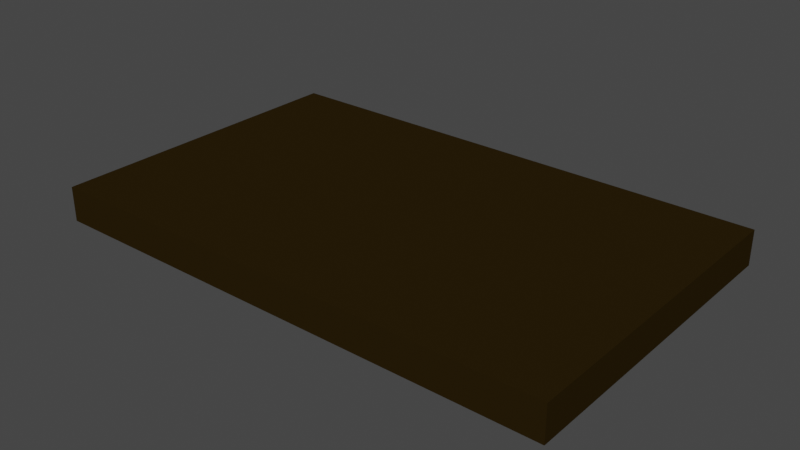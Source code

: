 # Source: stage.blend  (saved by Blender 2.92.15; exported with 4.5.12 LTS)
import bpy
from mathutils import Matrix  # noqa: F401  (used for matrix-valued properties, if any)

bpy.ops.wm.read_factory_settings(use_empty=True)
scene = bpy.context.scene
scene.name = 'Scene'

# ---- collections
col_collection = bpy.data.collections.new('Collection'); scene.collection.children.link(col_collection)

# ---- images (referenced by path relative to the original .blend; pixels are not part of the script)
import os
ASSET_DIR = os.environ.get("B2B_ASSET_DIR", "")  # directory of the original .blend (textures are referenced by path, not embedded)
HERE = os.path.dirname(os.path.abspath(__file__))  # packed textures are extracted next to this script under _unpacked/

def load_image(name, relpath, width, height, colorspace="sRGB"):
    """Load a texture the original file referenced (path relative to the .blend, or extracted next to this script)."""
    p = next((c for c in (os.path.join(HERE, relpath), os.path.join(ASSET_DIR, relpath)) if relpath and os.path.exists(c)), "")
    if p:
        img = bpy.data.images.load(p, check_existing=True)
        img.name = name
    else:  # same state as the original file: an image datablock whose file is absent (Cycles renders it pink)
        img = bpy.data.images.new(name, width, height)
        img.source = "FILE"
        img.filepath = "//" + (relpath or name)
    img.colorspace_settings.name = colorspace
    return img
img_wood_table_001_rough_4k_jpg = load_image('wood_table_001_rough_4k.jpg', 'wood_table_001_rough_4k.jpg', 1024, 1024, 'sRGB')

# ---- materials (node trees are filled in below, after node groups)
mat_material = bpy.data.materials.new('Material')
mat_material.alpha_threshold = 0.0
mat_material.use_transparent_shadow = False
mat_material.diffuse_color = (0.02365, 0.01412, 0.002415, 1.0)
mat_material.line_color = (0.0, 0.0, 0.0, 1.0)

# ---- material node trees

# ---- world
world_world = bpy.data.worlds.new('World'); scene.world = world_world
world_world.use_nodes = True; world_world.node_tree.nodes.clear()
_N = world_world.node_tree.nodes; _L = world_world.node_tree.links
n0 = _N.new('ShaderNodeOutputWorld'); n0.name = 'World Output'; n0.location = (300, 300)
n1 = _N.new('ShaderNodeBackground'); n1.name = 'Background'; n1.location = (10, 300)
n1.inputs[0].default_value = (0.05088, 0.05088, 0.05088, 1.0)
_L.new(n1.outputs[0], n0.inputs[0])
n0.is_active_output = True
world_world.color = (0.05088, 0.05088, 0.05088)
world_world.use_sun_shadow = False
world_world.sun_shadow_jitter_overblur = 0.0

# ---- meshes
me_cube = bpy.data.meshes.new('Cube')
me_cube.from_pydata([(1.0, 1.0, 1.0), (1.0, 1.0, -1.0), (1.0, -1.0, 1.0), (1.0, -1.0, -1.0), (-1.0, 1.0, 1.0), (-1.0, 1.0, -1.0), (-1.0, -1.0, 1.0), (-1.0, -1.0, -1.0)], [], [(0, 4, 6, 2), (3, 2, 6, 7), (7, 6, 4, 5), (5, 1, 3, 7), (1, 0, 2, 3), (5, 4, 0, 1)])
_uv = me_cube.uv_layers.new(name='UVMap')
_uv.uv.foreach_set('vector', [0.625, 0.5, 0.875, 0.5, 0.875, 0.75, 0.625, 0.75, 0.375, 0.75, 0.625, 0.75, 0.625, 1.0, 0.375, 1.0, 0.375, 0.0, 0.625, 0.0, 0.625, 0.25, 0.375, 0.25, 0.125, 0.5, 0.375, 0.5, 0.375, 0.75, 0.125, 0.75, 0.375, 0.5, 0.625, 0.5, 0.625, 0.75, 0.375, 0.75, 0.375, 0.25, 0.625, 0.25, 0.625, 0.5, 0.375, 0.5])
me_cube.materials.append(mat_material)
me_cube.use_remesh_preserve_volume = False
me_cube.use_remesh_preserve_attributes = False
me_cube.use_mirror_vertex_groups = False
me_cube.update()

# ---- objects
ob_cube = bpy.data.objects.new('Cube', me_cube)

# ---- transforms, parenting, visibility, modifiers, constraints
ob_cube.location = (0.0, 0.0, 0.6508)
ob_cube.scale = (6.991, 4.327, 0.4694)
ob_cube.lock_rotations_4d = False
ob_cube.empty_display_type = 'ARROWS'
ob_cube.lineart.crease_threshold = 0.0

# ---- collection membership
col_collection.objects.link(ob_cube)

# ---- scene / render settings (as saved in the file)
scene.frame_start = 1; scene.frame_end = 250; scene.frame_set(1)
scene.render.engine = 'BLENDER_EEVEE_NEXT'
scene.cycles.use_denoising = False
scene.cycles.samples = 128
scene.cycles.sampling_pattern = 'TABULATED_SOBOL'
scene.cycles.use_adaptive_sampling = False
scene.cycles.use_light_tree = False
scene.view_settings.view_transform = 'Filmic'
bpy.context.view_layer.update()

# ---- added for rendering (the .blend has no active camera and no usable light): camera, sun
cam_auto = bpy.data.cameras.new('AutoCamera')
cam_auto.lens = 50.0
cam_auto.sensor_width = 36.0
cam_auto.clip_end = 1000.0
ob_auto_camera = bpy.data.objects.new('AutoCamera', cam_auto)
scene.collection.objects.link(ob_auto_camera)
ob_auto_camera.location = (15.2378, -18.2854, 12.8411)
ob_auto_camera.rotation_euler = (1.09748, -7.21219e-08, 0.694738)
scene.camera = ob_auto_camera
light_auto_sun = bpy.data.lights.new('AutoSun', 'SUN')
light_auto_sun.energy = 3.0
light_auto_sun.angle = 0.0523599
ob_auto_sun = bpy.data.objects.new('AutoSun', light_auto_sun)
scene.collection.objects.link(ob_auto_sun)
ob_auto_sun.rotation_euler = (0.872665, 0.174533, 0.523599)
bpy.context.view_layer.update()
